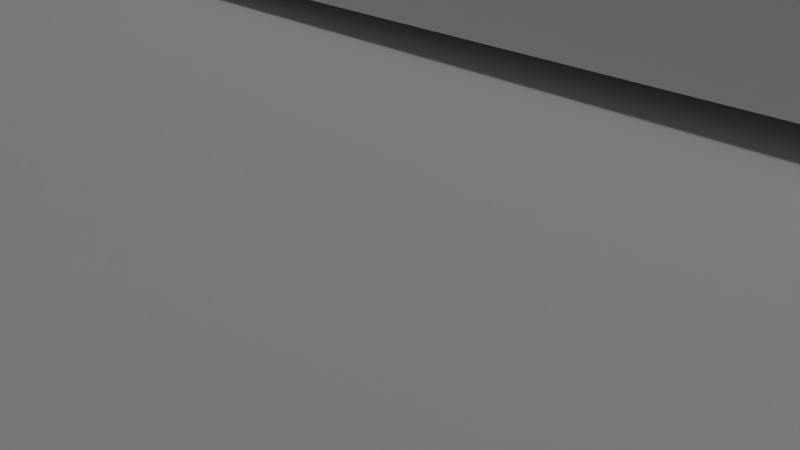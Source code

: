 # Source: f4.blend  (saved by Blender 2.79.0; exported with 4.5.12 LTS)
import bpy
from mathutils import Matrix  # noqa: F401  (used for matrix-valued properties, if any)

bpy.ops.wm.read_factory_settings(use_empty=True)
scene = bpy.context.scene
scene.name = 'Scene'

# ---- collections
col_collection_1 = bpy.data.collections.new('Collection 1'); scene.collection.children.link(col_collection_1)

# ---- materials (node trees are filled in below, after node groups)
mat_002 = bpy.data.materials.new('マテリアル.002')
mat_002.alpha_threshold = 0.0
mat_002.use_transparent_shadow = False
mat_002.diffuse_color = (0.001182, 0.8, 0.0, 1.0)
mat_002.roughness = 0.5
mat_001 = bpy.data.materials.new('マテリアル.001')
mat_001.alpha_threshold = 0.0
mat_001.use_transparent_shadow = False
mat_001.diffuse_color = (0.8, 0.371, 0.1725, 1.0)
mat_001.roughness = 0.5
mat_x = bpy.data.materials.new('マテリアル')
mat_x.alpha_threshold = 0.0
mat_x.use_transparent_shadow = False
mat_x.diffuse_color = (0.2343, 0.782, 1.0, 1.0)
mat_x.roughness = 0.5

# ---- material node trees

# ---- world
world_world = bpy.data.worlds.new('World'); scene.world = world_world
world_world.color = (0.05088, 0.05088, 0.05088)
world_world.use_sun_shadow = False
world_world.sun_shadow_jitter_overblur = 0.0
world_world.cycles.sampling_method = 'MANUAL'

# ---- cameras
cam_camera = bpy.data.cameras.new('Camera')
cam_camera.clip_end = 100.0
cam_camera.lens = 35.0
cam_camera.sensor_width = 32.0
cam_camera.sensor_height = 18.0
cam_camera.ortho_scale = 7.314
cam_camera.dof.focus_distance = 0.0
cam_camera.dof.aperture_fstop = 128.0

# ---- lights
light_lamp = bpy.data.lights.new('Lamp', 'SUN')
light_lamp.color = (0.6038, 0.6038, 0.6038)
light_lamp.transmission_factor = 0.0
light_lamp.cutoff_distance = 30.0
light_lamp.angle = 0.1993
light_lamp.energy = 1.0
light_lamp.shadow_buffer_clip_start = 1.001
light_lamp.shadow_soft_size = 0.1
light_lamp.shadow_cascade_max_distance = 1000.0

# ---- meshes
me_002 = bpy.data.meshes.new('立方体.002')
me_002.from_pydata([(-3.124, -0.8524, -1.647), (-3.124, -0.8524, 1.498), (-3.124, 0.8524, -1.647), (-3.124, 0.8524, 1.498), (3.136, -0.8524, -1.647), (3.136, -0.8524, -1.579), (3.136, 0.8524, -1.647), (3.136, 0.8524, -1.579)], [], [(1, 2, 0), (2, 7, 6), (7, 4, 6), (5, 0, 4), (6, 0, 2), (3, 5, 7), (1, 3, 2), (2, 3, 7), (7, 5, 4), (5, 1, 0), (6, 4, 0), (3, 1, 5)])
me_002.materials.append(mat_002)
me_002.use_remesh_preserve_volume = False
me_002.use_remesh_preserve_attributes = False
me_002.use_mirror_vertex_groups = False
me_002.update()
me_x = bpy.data.meshes.new('立方体')
me_x.from_pydata([(-1.0, -1.0, -1.0), (-1.0, -1.0, 1.0), (-1.0, 1.0, -1.0), (-1.0, 1.0, 1.0), (1.0, -1.0, -1.0), (1.0, -1.0, 1.0), (1.0, 1.0, -1.0), (1.0, 1.0, 1.0)], [], [(0, 1, 3, 2), (2, 3, 7, 6), (6, 7, 5, 4), (4, 5, 1, 0), (2, 6, 4, 0), (7, 3, 1, 5)])
me_x.use_remesh_preserve_volume = False
me_x.use_remesh_preserve_attributes = False
me_x.use_mirror_vertex_groups = False
me_x.update()
me_001 = bpy.data.meshes.new('立方体.001')
me_001.from_pydata([(-1.0, -1.0, -1.0), (-1.0, -1.0, 1.0), (-1.0, 1.0, -1.0), (-1.0, 1.0, 1.0), (1.0, -1.0, -1.0), (1.0, -1.0, 1.0), (1.0, 1.0, -1.0), (1.0, 1.0, 1.0)], [], [(0, 1, 3, 2), (2, 3, 7, 6), (6, 7, 5, 4), (4, 5, 1, 0), (2, 6, 4, 0), (7, 3, 1, 5)])
me_001.materials.append(mat_001)
me_001.use_remesh_preserve_volume = False
me_001.use_remesh_preserve_attributes = False
me_001.use_mirror_vertex_groups = False
me_001.update()
me_008 = bpy.data.meshes.new('立方体.008')
me_008.from_pydata([(-1.0, -1.0, -1.0), (-1.0, -1.0, 1.0), (-1.0, 1.0, -1.0), (-1.0, 1.0, 1.0), (1.0, -1.0, -1.0), (1.0, -1.0, 1.0), (1.0, 1.0, -1.0), (1.0, 1.0, 1.0)], [], [(0, 1, 3, 2), (2, 3, 7, 6), (6, 7, 5, 4), (4, 5, 1, 0), (2, 6, 4, 0), (7, 3, 1, 5)])
me_008.use_remesh_preserve_volume = False
me_008.use_remesh_preserve_attributes = False
me_008.use_mirror_vertex_groups = False
me_008.update()
me_007 = bpy.data.meshes.new('立方体.007')
me_007.from_pydata([(-0.05382, 0.5855, -1.629), (-1.621, -0.1085, -0.5992), (0.52, 1.652, -0.03733), (-1.048, 0.9577, 0.9926), (1.048, -0.9577, -0.9926), (-0.52, -1.652, 0.03733), (1.621, 0.1085, 0.5992), (0.05382, -0.5855, 1.629)], [], [(0, 1, 3, 2), (2, 3, 7, 6), (6, 7, 5, 4), (4, 5, 1, 0), (2, 6, 4, 0), (7, 3, 1, 5)])
me_007.materials.append(mat_x)
me_007.use_remesh_preserve_volume = False
me_007.use_remesh_preserve_attributes = False
me_007.use_mirror_vertex_groups = False
me_007.update()
me_006 = bpy.data.meshes.new('立方体.006')
me_006.from_pydata([(-1.0, -1.0, -1.0), (-1.0, -1.0, 1.0), (-1.0, 1.0, -1.0), (-1.0, 1.0, 1.0), (1.0, -1.0, -1.0), (1.0, -1.0, 1.0), (1.0, 1.0, -1.0), (1.0, 1.0, 1.0)], [], [(0, 1, 3, 2), (2, 3, 7, 6), (6, 7, 5, 4), (4, 5, 1, 0), (2, 6, 4, 0), (7, 3, 1, 5)])
me_006.use_remesh_preserve_volume = False
me_006.use_remesh_preserve_attributes = False
me_006.use_mirror_vertex_groups = False
me_006.update()
me_005 = bpy.data.meshes.new('立方体.005')
me_005.from_pydata([(-1.0, -1.0, -1.0), (-1.0, -1.0, 1.0), (-1.0, 1.0, -1.0), (-1.0, 1.0, 1.0), (1.0, -1.0, -1.0), (1.0, -1.0, 1.0), (1.0, 1.0, -1.0), (1.0, 1.0, 1.0)], [], [(0, 1, 3, 2), (2, 3, 7, 6), (6, 7, 5, 4), (4, 5, 1, 0), (2, 6, 4, 0), (7, 3, 1, 5)])
me_005.use_remesh_preserve_volume = False
me_005.use_remesh_preserve_attributes = False
me_005.use_mirror_vertex_groups = False
me_005.update()

# ---- objects
ob_003 = bpy.data.objects.new('立方体.003', me_002)
ob_002 = bpy.data.objects.new('立方体.002', me_x)
ob_016 = bpy.data.objects.new('立方体.016', me_001)
ob_012 = bpy.data.objects.new('立方体.012', me_001)
ob_007 = bpy.data.objects.new('立方体.007', me_001)
ob_001 = bpy.data.objects.new('立方体.001', me_x)
ob_border = bpy.data.objects.new('_border', me_008)
ob_goalobject = bpy.data.objects.new('goalObject', me_007)
ob_goal = bpy.data.objects.new('_goal', me_006)
ob_start = bpy.data.objects.new('_start', me_005)
ob_x = bpy.data.objects.new('立方体', me_x)
ob_lamp = bpy.data.objects.new('Lamp', light_lamp)
ob_camera = bpy.data.objects.new('Camera', cam_camera)

# ---- transforms, parenting, visibility, modifiers, constraints
ob_003.location = (2.353, -4.011, 1.867)
ob_003.rotation_euler = (0.0, -0.0, -3.142)
ob_003.display_type = 'SOLID'
ob_003.lineart.crease_threshold = 0.0
ob_002.location = (-0.07703, 2.95, 2.097)
ob_002.scale = (6.57, 1.0, 1.874)
ob_002.lineart.crease_threshold = 0.0
ob_016.location = (-0.8404, -9.035, 0.8917)
ob_016.scale = (0.8552, 0.8552, 0.8552)
ob_016.lineart.crease_threshold = 0.0
ob_012.location = (0.04828, -9.035, 2.677)
ob_012.scale = (0.8552, 0.8552, 0.8552)
ob_012.lineart.crease_threshold = 0.0
ob_007.location = (0.9925, -9.035, 0.8917)
ob_007.scale = (0.8552, 0.8552, 0.8552)
ob_007.lineart.crease_threshold = 0.0
ob_001.location = (0.04457, -11.31, -0.1639)
ob_001.scale = (1.397, 5.172, 0.1319)
ob_001.lineart.crease_threshold = 0.0
ob_border.location = (1.202, 4.294, -83.94)
ob_border.scale = (85.0, 85.0, 66.0)
ob_border.color = (1.0, 0.7269, 0.8299, 1.0)
ob_border.hide_render = True
ob_border.display_type = 'WIRE'
ob_border.show_wire = True
ob_border.lineart.crease_threshold = 0.0
ob_goalobject.location = (0.5748, 5.06, 1.066)
ob_goalobject.rotation_euler = (0.0, 0.0, 0.8378)
ob_goalobject.scale = (0.4885, 0.4885, 0.4885)
ob_goalobject.lineart.crease_threshold = 0.0
ob_goal.parent = ob_goalobject
ob_goal.matrix_parent_inverse = Matrix(((0.6325, -1.947, 0.0, 0.0), (1.947, 0.6325, 0.0, 0.0), (0.0, 0.0, 2.047, 0.0), (0.0, 0.0, 0.0, 1.0)))
ob_goal.location = (0.0, 0.0, 0.0)
ob_goal.scale = (0.6365, 0.6365, 0.6365)
ob_goal.color = (1.0, 0.7269, 0.8299, 1.0)
ob_goal.hide_render = True
ob_goal.display_type = 'BOUNDS'
ob_goal.lineart.crease_threshold = 0.0
ob_start.location = (0.04447, -14.65, 1.654)
ob_start.rotation_euler = (0.0, -0.0, 3.143)
ob_start.hide_render = True
ob_start.display_type = 'BOUNDS'
ob_start.lineart.crease_threshold = 0.0
ob_x.location = (0.0, 0.0, -0.6126)
ob_x.scale = (6.402, 6.402, 0.6043)
ob_x.lineart.crease_threshold = 0.0
ob_lamp.location = (9.223, -5.355, 11.15)
ob_lamp.rotation_euler = (-3.371e-09, 0.4267, -0.5305)
ob_lamp.lock_rotations_4d = False
ob_lamp.empty_display_type = 'ARROWS'
ob_lamp.color = (0.0, 0.0, 0.0, 0.0)
ob_lamp.lineart.crease_threshold = 0.0
ob_camera.location = (2.347, -2.409, 1.742)
ob_camera.rotation_euler = (1.109, 0.0, 0.8149)
ob_camera.lock_rotations_4d = False
ob_camera.empty_display_type = 'ARROWS'
ob_camera.color = (0.0, 0.0, 0.0, 0.0)
ob_camera.hide_viewport = True
ob_camera.display_type = 'WIRE'
ob_camera.lineart.crease_threshold = 0.0

# ---- collection membership
col_collection_1.objects.link(ob_003)
col_collection_1.objects.link(ob_002)
col_collection_1.objects.link(ob_016)
col_collection_1.objects.link(ob_012)
col_collection_1.objects.link(ob_007)
col_collection_1.objects.link(ob_001)
col_collection_1.objects.link(ob_border)
col_collection_1.objects.link(ob_goalobject)
col_collection_1.objects.link(ob_goal)
col_collection_1.objects.link(ob_start)
col_collection_1.objects.link(ob_x)
col_collection_1.objects.link(ob_lamp)
col_collection_1.objects.link(ob_camera)

# ---- scene / render settings (as saved in the file)
scene.camera = ob_camera
scene.frame_start = 1; scene.frame_end = 120; scene.frame_set(64)
scene.render.engine = 'BLENDER_EEVEE_NEXT'
scene.render.resolution_percentage = 50
scene.render.dither_intensity = 0.0
scene.cycles.use_denoising = False
scene.cycles.samples = 128
scene.cycles.sampling_pattern = 'TABULATED_SOBOL'
scene.cycles.use_adaptive_sampling = False
scene.cycles.use_light_tree = False
scene.cycles.blur_glossy = 0.0
scene.cycles.sample_clamp_indirect = 0.0
scene.view_settings.view_transform = 'Standard'
bpy.context.view_layer.update()

